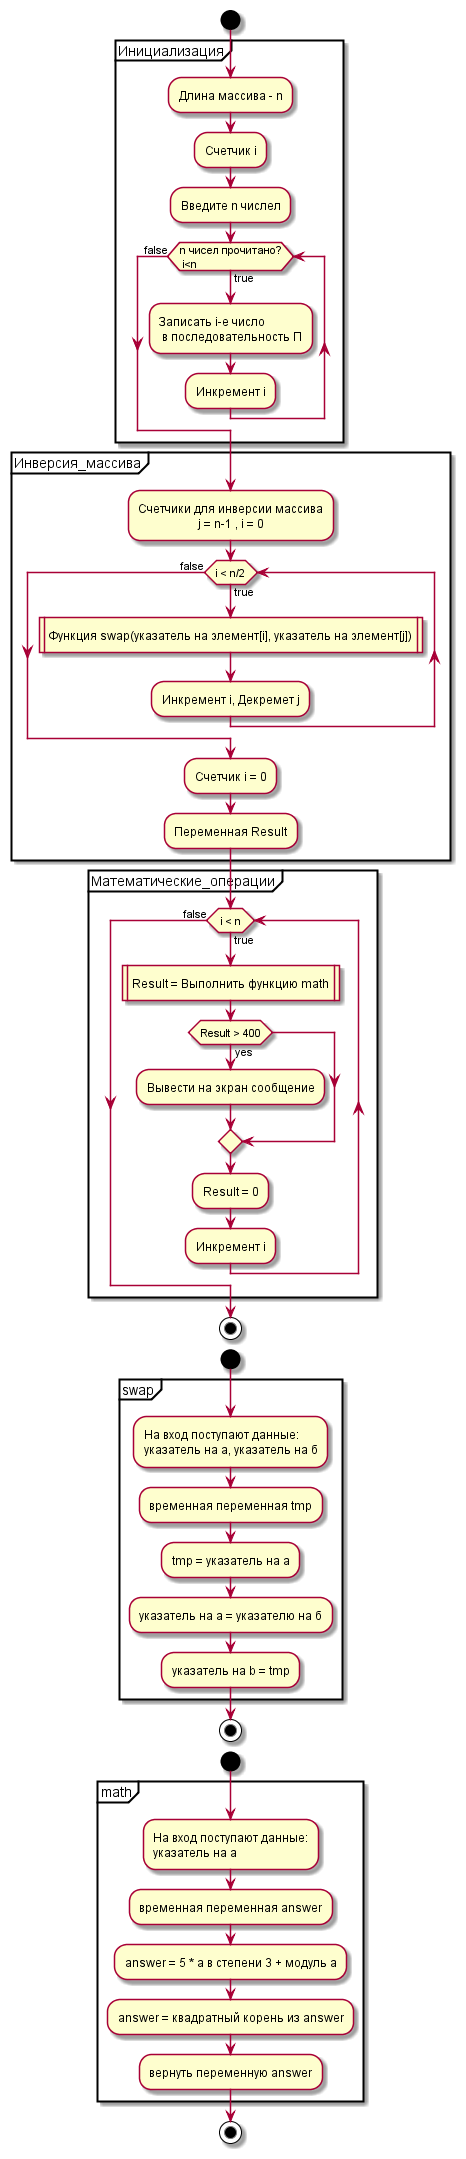

The diagram above was rendered by PlantUML. Its source (embedded in the PNG):
@startuml
start
partition Инициализация {
:Длина массива - n;
:Счетчик i;
:Введите n числел;
while (n чисел прочитано?\n i<n) is (true)
    :Записать i-e число\n в последовательность П;
    :Инкремент i;
endwhile (false)
}
partition Инверсия_массива {
:Счетчики для инверсии массива 
                    j = n-1 , i = 0;
while (i < n/2) is (true)
    :Функция swap(указатель на элемент[i], указатель на элемент[j])|
    :Инкремент i, Декрeмет j;
endwhile (false)
:Счетчик i = 0;
:Переменная Result;
}
partition Математические_операции {
while (i < n) is (true)
    :Result = Выполнить функцию math|
    if (Result > 400) then (yes)
        :Вывести на экран сообщение;
    endif
    :Result = 0;
    :Инкремент i;
endwhile (false)
}
stop

start
partition swap {
    :На вход поступают данные:
    указатель на a, указатель на б;
    :временная переменная tmp;
    :tmp = указатель на а;
    :указатель на а = указателю на б;
    :указатель на b = tmp;
}
stop

start
partition math {
    :На вход поступают данные:
    указатель на a;
    :временная переменная answer;
    :answer = 5 * а в степени 3 + модуль а;
    :answer = квадратный корень из answer;
    :вернуть переменную answer;
}
stop
@enduml